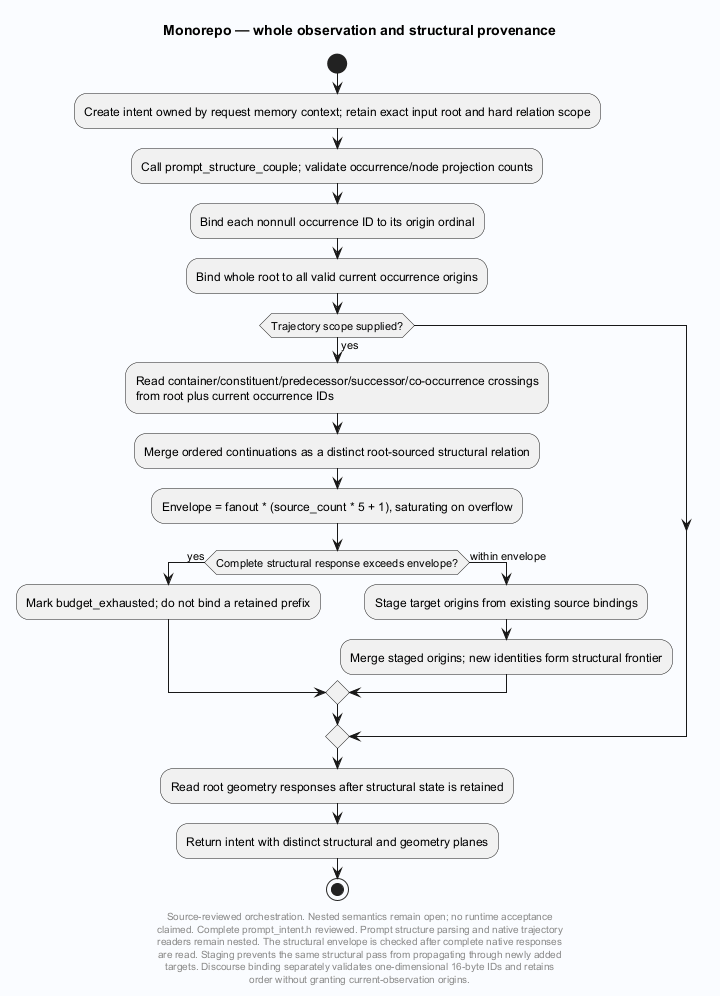

The diagram above was rendered by PlantUML. Its source (embedded in the PNG):
@startuml
' Evidence: Laplace/extension/laplace_substrate/src/prompt_intent.h SHA256 f2d85b0c48eab2623c04dac27f646c781668dc586e22868cde3cd75bb3c5ebfe
skinparam backgroundColor #FAFCFF
skinparam shadowing false
skinparam defaultFontName SansSerif
title Monorepo — whole observation and structural provenance
start
:Create intent owned by request memory context; retain exact input root and hard relation scope;
:Call prompt_structure_couple; validate occurrence/node projection counts;
:Bind each nonnull occurrence ID to its origin ordinal;
:Bind whole root to all valid current occurrence origins;
if (Trajectory scope supplied?) then (yes)
 :Read container/constituent/predecessor/successor/co-occurrence crossings
from root plus current occurrence IDs;
 :Merge ordered continuations as a distinct root-sourced structural relation;
 :Envelope = fanout * (source_count * 5 + 1), saturating on overflow;
 if (Complete structural response exceeds envelope?) then (yes)
  :Mark budget_exhausted; do not bind a retained prefix;
 else (within envelope)
  :Stage target origins from existing source bindings;
  :Merge staged origins; new identities form structural frontier;
 endif
endif
:Read root geometry responses after structural state is retained;
:Return intent with distinct structural and geometry planes;
stop
footer
Source-reviewed orchestration. Nested semantics remain open; no runtime acceptance
claimed. Complete prompt_intent.h reviewed. Prompt structure parsing and native trajectory
readers remain nested. The structural envelope is checked after complete native responses
are read. Staging prevents the same structural pass from propagating through newly added
targets. Discourse binding separately validates one-dimensional 16-byte IDs and retains
order without granting current-observation origins.
end footer

@enduml